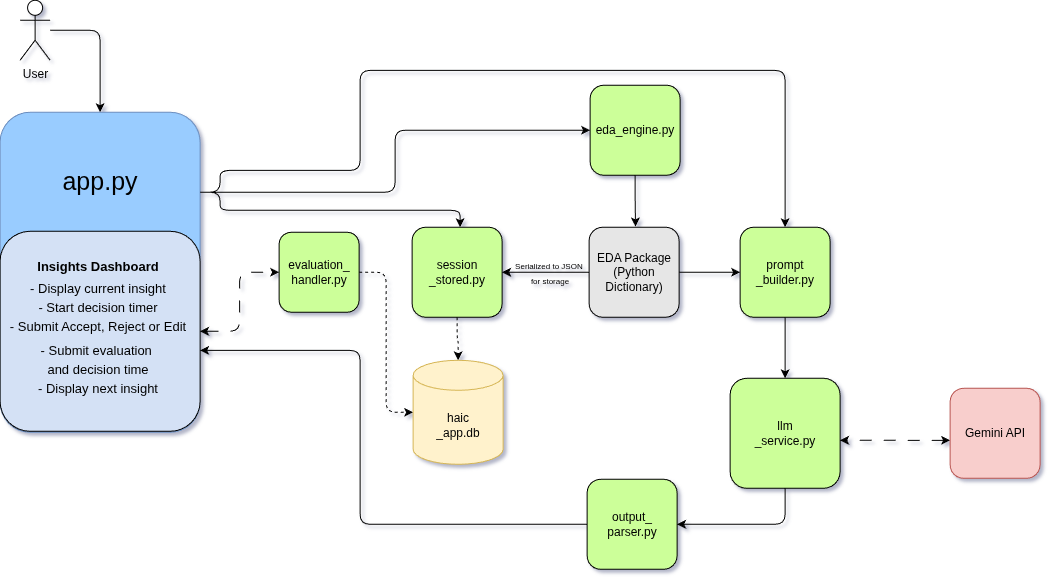

The diagram above was exported from draw.io. Its source (the exported page's mxGraphModel, read from the mxfile embedded in the PNG):
<mxGraphModel dx="1178" dy="669" grid="1" gridSize="10" guides="1" tooltips="1" connect="1" arrows="1" fold="1" page="1" pageScale="1" pageWidth="1100" pageHeight="850" math="0" shadow="1">
  <root>
    <mxCell id="0" />
    <mxCell id="1" parent="0" />
    <mxCell id="wWGGW8TMlpFFiYYjsMo_-19" parent="1" style="rounded=1;whiteSpace=wrap;html=1;rotation=90;fillColor=#99CCFF;strokeColor=#6c8ebf;" value="" vertex="1">
      <mxGeometry height="200" width="320" x="-30" y="331.94" as="geometry" />
    </mxCell>
    <mxCell id="wWGGW8TMlpFFiYYjsMo_-35" edge="1" parent="1" source="7l1bBWNRFT9Iik7BDNHz-1" style="edgeStyle=orthogonalEdgeStyle;rounded=1;orthogonalLoop=1;jettySize=auto;html=1;entryX=0;entryY=0.5;entryDx=0;entryDy=0;curved=0;" target="wWGGW8TMlpFFiYYjsMo_-19">
      <mxGeometry relative="1" as="geometry">
        <Array as="points">
          <mxPoint x="130" y="190" />
        </Array>
      </mxGeometry>
    </mxCell>
    <mxCell id="7l1bBWNRFT9Iik7BDNHz-1" parent="1" style="shape=umlActor;verticalLabelPosition=bottom;verticalAlign=top;html=1;outlineConnect=0;rounded=1;" value="User" vertex="1">
      <mxGeometry height="60" width="30" x="50" y="160" as="geometry" />
    </mxCell>
    <mxCell id="6KL77qJZCoXtupzPylae-5" edge="1" parent="1" source="wWGGW8TMlpFFiYYjsMo_-19" style="edgeStyle=orthogonalEdgeStyle;rounded=1;orthogonalLoop=1;jettySize=auto;html=1;exitX=0.25;exitY=0;exitDx=0;exitDy=0;" target="7l1bBWNRFT9Iik7BDNHz-7">
      <mxGeometry relative="1" as="geometry">
        <mxPoint x="270" y="330" as="sourcePoint" />
      </mxGeometry>
    </mxCell>
    <mxCell id="t_B4Hd2YEmvEdz1L1oHW-1" edge="1" parent="1" source="wWGGW8TMlpFFiYYjsMo_-19" style="edgeStyle=orthogonalEdgeStyle;rounded=1;orthogonalLoop=1;jettySize=auto;html=1;entryX=0.5;entryY=0;entryDx=0;entryDy=0;exitX=0.25;exitY=0;exitDx=0;exitDy=0;" target="B0_y9qSRYsRhAx6L1T_x-1">
      <mxGeometry relative="1" as="geometry">
        <Array as="points">
          <mxPoint x="250" y="351.94" />
          <mxPoint x="250" y="330.06" />
          <mxPoint x="390" y="330.06" />
          <mxPoint x="390" y="230.06" />
          <mxPoint x="815.06" y="230.06" />
        </Array>
        <mxPoint x="260" y="290" as="sourcePoint" />
      </mxGeometry>
    </mxCell>
    <mxCell id="7l1bBWNRFT9Iik7BDNHz-7" parent="1" style="whiteSpace=wrap;html=1;aspect=fixed;fillColor=#CCFF99;rounded=1;" value="eda_engine.py" vertex="1">
      <mxGeometry height="90" width="90" x="620" y="244.94" as="geometry" />
    </mxCell>
    <mxCell id="B0_y9qSRYsRhAx6L1T_x-22" edge="1" parent="1" source="7l1bBWNRFT9Iik7BDNHz-9" style="edgeStyle=orthogonalEdgeStyle;rounded=1;orthogonalLoop=1;jettySize=auto;html=1;" target="B0_y9qSRYsRhAx6L1T_x-1">
      <mxGeometry relative="1" as="geometry" />
    </mxCell>
    <mxCell id="wWGGW8TMlpFFiYYjsMo_-38" edge="1" parent="1" source="7l1bBWNRFT9Iik7BDNHz-9" style="edgeStyle=orthogonalEdgeStyle;rounded=1;orthogonalLoop=1;jettySize=auto;html=1;curved=0;" target="wWGGW8TMlpFFiYYjsMo_-3">
      <mxGeometry relative="1" as="geometry" />
    </mxCell>
    <mxCell id="7l1bBWNRFT9Iik7BDNHz-9" parent="1" style="whiteSpace=wrap;html=1;aspect=fixed;fillColor=#E6E6E6;rounded=1;" value="EDA Package (Python Dictionary)" vertex="1">
      <mxGeometry height="90" width="90" x="619" y="386.94" as="geometry" />
    </mxCell>
    <mxCell id="wWGGW8TMlpFFiYYjsMo_-28" edge="1" parent="1" source="B0_y9qSRYsRhAx6L1T_x-1" style="edgeStyle=orthogonalEdgeStyle;rounded=0;orthogonalLoop=1;jettySize=auto;html=1;entryX=0.5;entryY=0;entryDx=0;entryDy=0;" target="B0_y9qSRYsRhAx6L1T_x-2">
      <mxGeometry relative="1" as="geometry" />
    </mxCell>
    <mxCell id="B0_y9qSRYsRhAx6L1T_x-1" parent="1" style="whiteSpace=wrap;html=1;aspect=fixed;fillColor=#CCFF99;rounded=1;" value="prompt&lt;div&gt;_builder.py&lt;/div&gt;" vertex="1">
      <mxGeometry height="90" width="90" x="770" y="386.94" as="geometry" />
    </mxCell>
    <mxCell id="B0_y9qSRYsRhAx6L1T_x-2" parent="1" style="whiteSpace=wrap;html=1;aspect=fixed;fillColor=#CCFF99;rounded=1;" value="llm&lt;div&gt;_service.py&lt;/div&gt;" vertex="1">
      <mxGeometry height="110" width="110" x="760" y="538" as="geometry" />
    </mxCell>
    <mxCell id="B0_y9qSRYsRhAx6L1T_x-3" parent="1" style="whiteSpace=wrap;html=1;aspect=fixed;fillColor=#f8cecc;strokeColor=#b85450;rounded=1;" value="Gemini API" vertex="1">
      <mxGeometry height="90" width="90" x="980" y="548" as="geometry" />
    </mxCell>
    <mxCell id="wWGGW8TMlpFFiYYjsMo_-7" edge="1" parent="1" source="B0_y9qSRYsRhAx6L1T_x-7" style="edgeStyle=orthogonalEdgeStyle;rounded=1;orthogonalLoop=1;jettySize=auto;html=1;entryX=0;entryY=0.5;entryDx=0;entryDy=0;entryPerimeter=0;dashed=1;" target="wWGGW8TMlpFFiYYjsMo_-13">
      <mxGeometry relative="1" as="geometry" />
    </mxCell>
    <mxCell id="B0_y9qSRYsRhAx6L1T_x-7" parent="1" style="whiteSpace=wrap;html=1;aspect=fixed;fillColor=#CCFF99;rounded=1;" value="evaluation_&lt;div&gt;handler.py&lt;/div&gt;" vertex="1">
      <mxGeometry height="80" width="80" x="309" y="391.94" as="geometry" />
    </mxCell>
    <mxCell id="B0_y9qSRYsRhAx6L1T_x-9" edge="1" parent="1" source="7l1bBWNRFT9Iik7BDNHz-7" style="edgeStyle=orthogonalEdgeStyle;rounded=1;orthogonalLoop=1;jettySize=auto;html=1;entryX=0.516;entryY=-0.008;entryDx=0;entryDy=0;entryPerimeter=0;" target="7l1bBWNRFT9Iik7BDNHz-9">
      <mxGeometry relative="1" as="geometry" />
    </mxCell>
    <mxCell id="t_B4Hd2YEmvEdz1L1oHW-2" edge="1" parent="1" source="B0_y9qSRYsRhAx6L1T_x-12" style="edgeStyle=orthogonalEdgeStyle;rounded=1;orthogonalLoop=1;jettySize=auto;html=1;startArrow=classic;startFill=1;dashed=1;dashPattern=12 12;" target="B0_y9qSRYsRhAx6L1T_x-7">
      <mxGeometry relative="1" as="geometry" />
    </mxCell>
    <mxCell id="B0_y9qSRYsRhAx6L1T_x-12" parent="1" style="whiteSpace=wrap;html=1;aspect=fixed;fillColor=#D4E1F5;rounded=1;" value="" vertex="1">
      <mxGeometry height="200" width="200" x="30" y="391" as="geometry" />
    </mxCell>
    <mxCell id="B0_y9qSRYsRhAx6L1T_x-17" edge="1" parent="1" source="B0_y9qSRYsRhAx6L1T_x-13" style="edgeStyle=orthogonalEdgeStyle;rounded=1;orthogonalLoop=1;jettySize=auto;html=1;" target="B0_y9qSRYsRhAx6L1T_x-12">
      <mxGeometry relative="1" as="geometry">
        <Array as="points">
          <mxPoint x="390" y="683.94" />
          <mxPoint x="390" y="510.06" />
        </Array>
      </mxGeometry>
    </mxCell>
    <mxCell id="B0_y9qSRYsRhAx6L1T_x-13" parent="1" style="whiteSpace=wrap;html=1;aspect=fixed;fillColor=#CCFF99;rounded=1;" value="output_&lt;div&gt;parser.py&lt;/div&gt;" vertex="1">
      <mxGeometry height="90" width="90" x="617" y="639" as="geometry" />
    </mxCell>
    <mxCell id="wWGGW8TMlpFFiYYjsMo_-8" edge="1" parent="1" source="wWGGW8TMlpFFiYYjsMo_-3" style="edgeStyle=orthogonalEdgeStyle;rounded=1;orthogonalLoop=1;jettySize=auto;html=1;entryX=0.5;entryY=0;entryDx=0;entryDy=0;dashed=1;entryPerimeter=0;" target="wWGGW8TMlpFFiYYjsMo_-13">
      <mxGeometry relative="1" as="geometry" />
    </mxCell>
    <mxCell id="wWGGW8TMlpFFiYYjsMo_-3" parent="1" style="whiteSpace=wrap;html=1;aspect=fixed;fillColor=#CCFF99;rounded=1;" value="session&lt;div&gt;_stored.py&lt;/div&gt;" vertex="1">
      <mxGeometry height="90" width="90" x="442" y="386.94" as="geometry" />
    </mxCell>
    <mxCell id="wWGGW8TMlpFFiYYjsMo_-13" parent="1" style="shape=cylinder3;whiteSpace=wrap;html=1;boundedLbl=1;backgroundOutline=1;size=15;fillColor=#fff2cc;strokeColor=#d6b656;rounded=1;" value="haic&lt;div&gt;_app.db&lt;/div&gt;" vertex="1">
      <mxGeometry height="104" width="90" x="443" y="520" as="geometry" />
    </mxCell>
    <mxCell id="wWGGW8TMlpFFiYYjsMo_-20" parent="1" style="text;html=1;whiteSpace=wrap;strokeColor=none;fillColor=none;align=center;verticalAlign=middle;rounded=0;autosize=1;resizable=0;" value="&lt;font style=&quot;font-size: 25px;&quot;&gt;app.py&lt;/font&gt;" vertex="1">
      <mxGeometry height="40" width="100" x="80" y="320" as="geometry" />
    </mxCell>
    <mxCell id="wWGGW8TMlpFFiYYjsMo_-21" parent="1" style="text;html=1;whiteSpace=wrap;strokeColor=none;fillColor=none;align=center;verticalAlign=middle;rounded=0;" value="&lt;div&gt;&lt;div&gt;&lt;br&gt;&lt;/div&gt;&lt;/div&gt;" vertex="1">
      <mxGeometry height="90" width="160" x="60" y="445" as="geometry" />
    </mxCell>
    <mxCell id="wWGGW8TMlpFFiYYjsMo_-22" parent="1" style="text;html=1;whiteSpace=wrap;overflow=hidden;rounded=0;align=center;" value="&lt;div style=&quot;&quot;&gt;&lt;b style=&quot;background-color: transparent; color: light-dark(rgb(0, 0, 0), rgb(255, 255, 255));&quot;&gt;&lt;font style=&quot;font-size: 13px;&quot;&gt;Insights Dashboard&lt;/font&gt;&lt;/b&gt;&lt;/div&gt;&lt;div style=&quot;&quot;&gt;&lt;/div&gt;&lt;h1 style=&quot;margin-top: 0px; line-height: 80%;&quot;&gt;&lt;div&gt;&lt;div style=&quot;&quot;&gt;&lt;font style=&quot;line-height: 80%; font-weight: normal; font-size: 13px;&quot;&gt;- Display current insight&lt;/font&gt;&lt;/div&gt;&lt;div style=&quot;&quot;&gt;&lt;span style=&quot;background-color: transparent; color: light-dark(rgb(0, 0, 0), rgb(255, 255, 255)); font-weight: normal;&quot;&gt;&lt;font style=&quot;line-height: 80%; font-size: 13px;&quot;&gt;- Start decision timer&lt;/font&gt;&lt;/span&gt;&lt;/div&gt;&lt;/div&gt;&lt;div style=&quot;&quot;&gt;&lt;font style=&quot;font-size: 13px;&quot;&gt;&lt;span style=&quot;background-color: transparent; color: light-dark(rgb(0, 0, 0), rgb(255, 255, 255)); font-weight: normal;&quot;&gt;&lt;font style=&quot;line-height: 80%;&quot;&gt;-&amp;nbsp;&lt;/font&gt;&lt;/span&gt;&lt;span style=&quot;background-color: transparent; color: light-dark(rgb(0, 0, 0), rgb(255, 255, 255)); font-weight: normal;&quot;&gt;Submit Accept, Reject or Edit&lt;/span&gt;&lt;/font&gt;&lt;/div&gt;&lt;div style=&quot;&quot;&gt;&lt;font style=&quot;line-height: 80%; font-weight: normal; font-size: 13px;&quot;&gt;&lt;span style=&quot;background-color: transparent; color: light-dark(rgb(0, 0, 0), rgb(255, 255, 255));&quot;&gt;- &lt;/span&gt;&lt;span style=&quot;background-color: transparent;&quot;&gt;Submit evaluation&amp;nbsp;&lt;/span&gt;&lt;/font&gt;&lt;/div&gt;&lt;div style=&quot;&quot;&gt;&lt;font style=&quot;line-height: 80%; font-weight: normal; font-size: 13px;&quot;&gt;&lt;span style=&quot;background-color: transparent;&quot;&gt;and decision time&lt;/span&gt;&lt;/font&gt;&lt;/div&gt;&lt;div style=&quot;&quot;&gt;&lt;font style=&quot;line-height: 80%; font-weight: normal; font-size: 13px;&quot;&gt;&lt;span style=&quot;background-color: transparent; color: light-dark(rgb(0, 0, 0), rgb(255, 255, 255));&quot;&gt;- &lt;/span&gt;&lt;span style=&quot;background-color: transparent;&quot;&gt;Display next insight&lt;/span&gt;&lt;/font&gt;&lt;/div&gt;&lt;div style=&quot;&quot;&gt;&lt;font style=&quot;font-size: 13px;&quot;&gt;&lt;br&gt;&lt;/font&gt;&lt;/div&gt;&lt;div style=&quot;&quot;&gt;&lt;br style=&quot;font-size: 12px; font-weight: 400;&quot;&gt;&lt;/div&gt;&lt;/h1&gt;" vertex="1">
      <mxGeometry height="177.5" width="184" x="36" y="412.5" as="geometry" />
    </mxCell>
    <mxCell id="wWGGW8TMlpFFiYYjsMo_-27" edge="1" parent="1" source="wWGGW8TMlpFFiYYjsMo_-19" style="edgeStyle=orthogonalEdgeStyle;rounded=1;orthogonalLoop=1;jettySize=auto;html=1;exitX=0.25;exitY=0;exitDx=0;exitDy=0;curved=0;" target="wWGGW8TMlpFFiYYjsMo_-3">
      <mxGeometry relative="1" as="geometry">
        <Array as="points">
          <mxPoint x="250.01" y="351.9" />
          <mxPoint x="250.01" y="370" />
          <mxPoint x="490.01" y="370" />
        </Array>
      </mxGeometry>
    </mxCell>
    <mxCell id="wWGGW8TMlpFFiYYjsMo_-30" edge="1" parent="1" source="B0_y9qSRYsRhAx6L1T_x-2" style="edgeStyle=orthogonalEdgeStyle;rounded=1;orthogonalLoop=1;jettySize=auto;html=1;exitX=0.5;exitY=1;exitDx=0;exitDy=0;curved=0;" target="B0_y9qSRYsRhAx6L1T_x-13">
      <mxGeometry relative="1" as="geometry" />
    </mxCell>
    <mxCell id="wWGGW8TMlpFFiYYjsMo_-31" edge="1" parent="1" source="B0_y9qSRYsRhAx6L1T_x-3" style="edgeStyle=orthogonalEdgeStyle;rounded=0;orthogonalLoop=1;jettySize=auto;html=1;exitX=0;exitY=0.578;exitDx=0;exitDy=0;exitPerimeter=0;startArrow=classic;startFill=1;dashed=1;dashPattern=12 12;">
      <mxGeometry relative="1" as="geometry">
        <mxPoint x="958.58" y="600.6000000000001" as="sourcePoint" />
        <mxPoint x="870" y="600" as="targetPoint" />
      </mxGeometry>
    </mxCell>
    <mxCell id="wWGGW8TMlpFFiYYjsMo_-39" parent="1" style="text;html=1;whiteSpace=wrap;strokeColor=none;fillColor=none;align=center;verticalAlign=middle;rounded=0;" value="&lt;font style=&quot;font-size: 8px;&quot;&gt;Serialized to JSON&amp;nbsp;&lt;/font&gt;&lt;div&gt;&lt;font style=&quot;font-size: 8px;&quot;&gt;for storage&lt;/font&gt;&lt;/div&gt;" vertex="1">
      <mxGeometry height="8.06" width="80" x="540" y="427.91" as="geometry" />
    </mxCell>
  </root>
</mxGraphModel>